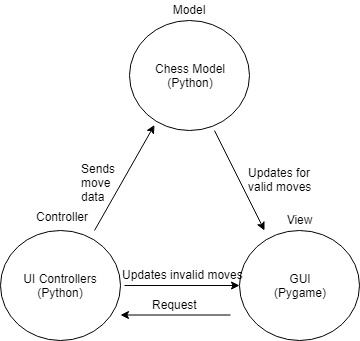

The diagram above was exported from draw.io. Its source (the exported page's mxGraphModel, read from the mxfile embedded in the PNG):
<mxGraphModel dx="1422" dy="739" grid="1" gridSize="10" guides="1" tooltips="1" connect="1" arrows="1" fold="1" page="1" pageScale="1" pageWidth="850" pageHeight="1100" math="0" shadow="0">
  <root>
    <mxCell id="0" />
    <mxCell id="1" parent="0" />
    <mxCell id="ZWb-XGJgaV8SIQQA0Ja2-1" value="Chess Model&lt;br&gt;(Python)" style="ellipse;whiteSpace=wrap;html=1;" vertex="1" parent="1">
      <mxGeometry x="325" y="180" width="120" height="110" as="geometry" />
    </mxCell>
    <mxCell id="ZWb-XGJgaV8SIQQA0Ja2-2" value="GUI&lt;br&gt;(Pygame)" style="ellipse;whiteSpace=wrap;html=1;" vertex="1" parent="1">
      <mxGeometry x="435" y="390" width="120" height="110" as="geometry" />
    </mxCell>
    <mxCell id="ZWb-XGJgaV8SIQQA0Ja2-3" value="UI Controllers&lt;br&gt;(Python)" style="ellipse;whiteSpace=wrap;html=1;" vertex="1" parent="1">
      <mxGeometry x="196" y="390" width="120" height="110" as="geometry" />
    </mxCell>
    <mxCell id="ZWb-XGJgaV8SIQQA0Ja2-4" value="&amp;nbsp; Model" style="text;html=1;resizable=0;points=[];autosize=1;align=left;verticalAlign=top;spacingTop=-4;" vertex="1" parent="1">
      <mxGeometry x="360" y="160" width="50" height="20" as="geometry" />
    </mxCell>
    <mxCell id="ZWb-XGJgaV8SIQQA0Ja2-5" value="&amp;nbsp; View" style="text;html=1;resizable=0;points=[];autosize=1;align=left;verticalAlign=top;spacingTop=-4;" vertex="1" parent="1">
      <mxGeometry x="474" y="370" width="50" height="20" as="geometry" />
    </mxCell>
    <mxCell id="ZWb-XGJgaV8SIQQA0Ja2-6" value="Controller" style="text;html=1;resizable=0;points=[];autosize=1;align=left;verticalAlign=top;spacingTop=-4;" vertex="1" parent="1">
      <mxGeometry x="230" y="367" width="70" height="20" as="geometry" />
    </mxCell>
    <mxCell id="ZWb-XGJgaV8SIQQA0Ja2-7" value="" style="endArrow=classic;html=1;entryX=0.208;entryY=0.95;entryDx=0;entryDy=0;entryPerimeter=0;" edge="1" parent="1" target="ZWb-XGJgaV8SIQQA0Ja2-1">
      <mxGeometry width="50" height="50" relative="1" as="geometry">
        <mxPoint x="290" y="390" as="sourcePoint" />
        <mxPoint x="250" y="520" as="targetPoint" />
      </mxGeometry>
    </mxCell>
    <mxCell id="ZWb-XGJgaV8SIQQA0Ja2-8" value="" style="endArrow=classic;html=1;exitX=0.708;exitY=1;exitDx=0;exitDy=0;exitPerimeter=0;" edge="1" parent="1" source="ZWb-XGJgaV8SIQQA0Ja2-1">
      <mxGeometry width="50" height="50" relative="1" as="geometry">
        <mxPoint x="200" y="570" as="sourcePoint" />
        <mxPoint x="460" y="390" as="targetPoint" />
      </mxGeometry>
    </mxCell>
    <mxCell id="ZWb-XGJgaV8SIQQA0Ja2-9" value="" style="endArrow=classic;html=1;entryX=0;entryY=0.5;entryDx=0;entryDy=0;" edge="1" parent="1" target="ZWb-XGJgaV8SIQQA0Ja2-2">
      <mxGeometry width="50" height="50" relative="1" as="geometry">
        <mxPoint x="320" y="445" as="sourcePoint" />
        <mxPoint x="250" y="520" as="targetPoint" />
      </mxGeometry>
    </mxCell>
    <mxCell id="ZWb-XGJgaV8SIQQA0Ja2-10" value="Updates for&lt;br&gt;valid moves" style="text;html=1;resizable=0;points=[];autosize=1;align=left;verticalAlign=top;spacingTop=-4;" vertex="1" parent="1">
      <mxGeometry x="442" y="323" width="80" height="30" as="geometry" />
    </mxCell>
    <mxCell id="ZWb-XGJgaV8SIQQA0Ja2-13" value="Updates invalid moves" style="text;html=1;resizable=0;points=[];autosize=1;align=left;verticalAlign=top;spacingTop=-4;" vertex="1" parent="1">
      <mxGeometry x="316" y="425" width="140" height="20" as="geometry" />
    </mxCell>
    <mxCell id="ZWb-XGJgaV8SIQQA0Ja2-14" value="" style="endArrow=classic;html=1;" edge="1" parent="1">
      <mxGeometry width="50" height="50" relative="1" as="geometry">
        <mxPoint x="426" y="474.5" as="sourcePoint" />
        <mxPoint x="316" y="474.5" as="targetPoint" />
      </mxGeometry>
    </mxCell>
    <mxCell id="ZWb-XGJgaV8SIQQA0Ja2-15" value="Request" style="text;html=1;resizable=0;points=[];autosize=1;align=left;verticalAlign=top;spacingTop=-4;" vertex="1" parent="1">
      <mxGeometry x="345.5" y="455" width="60" height="20" as="geometry" />
    </mxCell>
    <mxCell id="ZWb-XGJgaV8SIQQA0Ja2-16" value="Sends&lt;br&gt;move&lt;br&gt;data" style="text;html=1;resizable=0;points=[];autosize=1;align=left;verticalAlign=top;spacingTop=-4;" vertex="1" parent="1">
      <mxGeometry x="275" y="319" width="50" height="40" as="geometry" />
    </mxCell>
  </root>
</mxGraphModel>